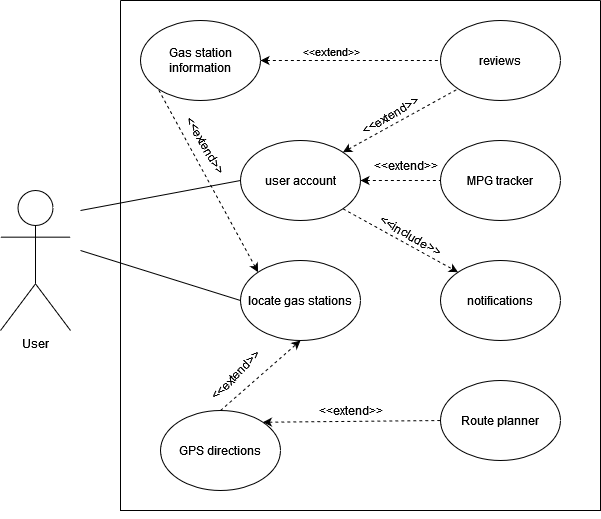

The diagram above was exported from draw.io. Its source (the exported page's mxGraphModel, read from the mxfile embedded in the PNG):
<mxGraphModel dx="954" dy="522" grid="1" gridSize="10" guides="1" tooltips="1" connect="1" arrows="1" fold="1" page="1" pageScale="1" pageWidth="850" pageHeight="1100" math="0" shadow="0">
  <root>
    <mxCell id="0" />
    <mxCell id="1" parent="0" />
    <mxCell id="BhA9pQ3FvRquaxhp6UkD-10" value="User" style="shape=umlActor;verticalLabelPosition=bottom;verticalAlign=top;html=1;outlineConnect=0;" parent="1" vertex="1">
      <mxGeometry x="120" y="200" width="70" height="140" as="geometry" />
    </mxCell>
    <mxCell id="BhA9pQ3FvRquaxhp6UkD-15" value="" style="endArrow=none;html=1;rounded=0;entryX=0;entryY=0.5;entryDx=0;entryDy=0;" parent="1" target="BhA9pQ3FvRquaxhp6UkD-9" edge="1">
      <mxGeometry width="50" height="50" relative="1" as="geometry">
        <mxPoint x="200" y="220" as="sourcePoint" />
        <mxPoint x="310" y="210" as="targetPoint" />
      </mxGeometry>
    </mxCell>
    <mxCell id="BhA9pQ3FvRquaxhp6UkD-16" value="" style="endArrow=none;html=1;rounded=0;entryX=0;entryY=0.5;entryDx=0;entryDy=0;" parent="1" target="BhA9pQ3FvRquaxhp6UkD-2" edge="1">
      <mxGeometry width="50" height="50" relative="1" as="geometry">
        <mxPoint x="200" y="260" as="sourcePoint" />
        <mxPoint x="310" y="290" as="targetPoint" />
      </mxGeometry>
    </mxCell>
    <mxCell id="BhA9pQ3FvRquaxhp6UkD-25" value="" style="swimlane;startSize=0;" parent="1" vertex="1">
      <mxGeometry x="240" y="10" width="480" height="510" as="geometry" />
    </mxCell>
    <mxCell id="BhA9pQ3FvRquaxhp6UkD-1" value="notifications" style="ellipse;whiteSpace=wrap;html=1;" parent="BhA9pQ3FvRquaxhp6UkD-25" vertex="1">
      <mxGeometry x="320" y="260" width="120" height="80" as="geometry" />
    </mxCell>
    <mxCell id="BhA9pQ3FvRquaxhp6UkD-5" value="Route planner" style="ellipse;whiteSpace=wrap;html=1;" parent="BhA9pQ3FvRquaxhp6UkD-25" vertex="1">
      <mxGeometry x="320" y="380" width="120" height="80" as="geometry" />
    </mxCell>
    <mxCell id="BhA9pQ3FvRquaxhp6UkD-6" value="MPG tracker" style="ellipse;whiteSpace=wrap;html=1;" parent="BhA9pQ3FvRquaxhp6UkD-25" vertex="1">
      <mxGeometry x="320" y="140" width="120" height="80" as="geometry" />
    </mxCell>
    <mxCell id="BhA9pQ3FvRquaxhp6UkD-9" value="user account" style="ellipse;whiteSpace=wrap;html=1;" parent="BhA9pQ3FvRquaxhp6UkD-25" vertex="1">
      <mxGeometry x="120" y="140" width="120" height="80" as="geometry" />
    </mxCell>
    <mxCell id="BhA9pQ3FvRquaxhp6UkD-19" value="" style="endArrow=none;dashed=1;html=1;rounded=0;entryX=0;entryY=0.5;entryDx=0;entryDy=0;exitX=1;exitY=0.5;exitDx=0;exitDy=0;strokeColor=default;startArrow=classic;startFill=1;endFill=0;" parent="BhA9pQ3FvRquaxhp6UkD-25" source="BhA9pQ3FvRquaxhp6UkD-4" target="BhA9pQ3FvRquaxhp6UkD-7" edge="1">
      <mxGeometry width="50" height="50" relative="1" as="geometry">
        <mxPoint x="270" y="90" as="sourcePoint" />
        <mxPoint x="320" y="40" as="targetPoint" />
      </mxGeometry>
    </mxCell>
    <mxCell id="BhA9pQ3FvRquaxhp6UkD-26" value="&amp;lt;&amp;lt;extend&amp;gt;&amp;gt;" style="edgeLabel;html=1;align=center;verticalAlign=middle;resizable=0;points=[];" parent="BhA9pQ3FvRquaxhp6UkD-19" vertex="1" connectable="0">
      <mxGeometry x="-0.4" y="-1" relative="1" as="geometry">
        <mxPoint x="16" y="-11" as="offset" />
      </mxGeometry>
    </mxCell>
    <mxCell id="BhA9pQ3FvRquaxhp6UkD-20" value="" style="endArrow=none;dashed=1;html=1;rounded=0;entryX=0;entryY=0.5;entryDx=0;entryDy=0;exitX=1;exitY=0.5;exitDx=0;exitDy=0;startArrow=classic;startFill=1;" parent="BhA9pQ3FvRquaxhp6UkD-25" source="BhA9pQ3FvRquaxhp6UkD-9" target="BhA9pQ3FvRquaxhp6UkD-6" edge="1">
      <mxGeometry width="50" height="50" relative="1" as="geometry">
        <mxPoint x="260" y="280" as="sourcePoint" />
        <mxPoint x="310" y="230" as="targetPoint" />
      </mxGeometry>
    </mxCell>
    <mxCell id="BhA9pQ3FvRquaxhp6UkD-21" value="" style="endArrow=classic;dashed=1;html=1;rounded=0;entryX=0;entryY=0;entryDx=0;entryDy=0;exitX=1;exitY=1;exitDx=0;exitDy=0;endFill=1;startArrow=none;startFill=0;" parent="BhA9pQ3FvRquaxhp6UkD-25" source="BhA9pQ3FvRquaxhp6UkD-9" target="BhA9pQ3FvRquaxhp6UkD-1" edge="1">
      <mxGeometry width="50" height="50" relative="1" as="geometry">
        <mxPoint x="230" y="410" as="sourcePoint" />
        <mxPoint x="330" y="290" as="targetPoint" />
      </mxGeometry>
    </mxCell>
    <mxCell id="BhA9pQ3FvRquaxhp6UkD-22" value="" style="endArrow=none;dashed=1;html=1;rounded=0;entryX=0;entryY=0.5;entryDx=0;entryDy=0;exitX=1;exitY=0;exitDx=0;exitDy=0;startArrow=classic;startFill=1;" parent="BhA9pQ3FvRquaxhp6UkD-25" source="BhA9pQ3FvRquaxhp6UkD-3" target="BhA9pQ3FvRquaxhp6UkD-5" edge="1">
      <mxGeometry width="50" height="50" relative="1" as="geometry">
        <mxPoint x="340" y="580" as="sourcePoint" />
        <mxPoint x="390" y="530" as="targetPoint" />
      </mxGeometry>
    </mxCell>
    <mxCell id="BhA9pQ3FvRquaxhp6UkD-28" value="&amp;lt;&amp;lt;include&amp;gt;&amp;gt;" style="text;html=1;align=center;verticalAlign=middle;resizable=0;points=[];autosize=1;strokeColor=none;fillColor=none;rotation=30;" parent="BhA9pQ3FvRquaxhp6UkD-25" vertex="1">
      <mxGeometry x="245" y="220" width="90" height="30" as="geometry" />
    </mxCell>
    <mxCell id="BhA9pQ3FvRquaxhp6UkD-33" value="&amp;lt;&amp;lt;extend&amp;gt;&amp;gt;" style="text;html=1;align=center;verticalAlign=middle;resizable=0;points=[];autosize=1;strokeColor=none;fillColor=none;rotation=-30;" parent="BhA9pQ3FvRquaxhp6UkD-25" vertex="1">
      <mxGeometry x="225" y="100" width="90" height="30" as="geometry" />
    </mxCell>
    <mxCell id="BhA9pQ3FvRquaxhp6UkD-29" value="&amp;lt;&amp;lt;extend&amp;gt;&amp;gt;" style="text;html=1;align=center;verticalAlign=middle;resizable=0;points=[];autosize=1;strokeColor=none;fillColor=none;" parent="BhA9pQ3FvRquaxhp6UkD-25" vertex="1">
      <mxGeometry x="240" y="150" width="90" height="30" as="geometry" />
    </mxCell>
    <mxCell id="BhA9pQ3FvRquaxhp6UkD-2" value="locate gas stations" style="ellipse;whiteSpace=wrap;html=1;" parent="BhA9pQ3FvRquaxhp6UkD-25" vertex="1">
      <mxGeometry x="120" y="260" width="120" height="80" as="geometry" />
    </mxCell>
    <mxCell id="BhA9pQ3FvRquaxhp6UkD-36" value="&amp;lt;&amp;lt;extend&amp;gt;&amp;gt;" style="text;html=1;align=center;verticalAlign=middle;resizable=0;points=[];autosize=1;strokeColor=none;fillColor=none;rotation=-45;" parent="BhA9pQ3FvRquaxhp6UkD-25" vertex="1">
      <mxGeometry x="70" y="360" width="90" height="30" as="geometry" />
    </mxCell>
    <mxCell id="BhA9pQ3FvRquaxhp6UkD-3" value="GPS directions" style="ellipse;whiteSpace=wrap;html=1;" parent="BhA9pQ3FvRquaxhp6UkD-25" vertex="1">
      <mxGeometry x="40" y="410" width="120" height="80" as="geometry" />
    </mxCell>
    <mxCell id="BhA9pQ3FvRquaxhp6UkD-35" value="" style="endArrow=classic;dashed=1;html=1;rounded=0;entryX=0.5;entryY=1;entryDx=0;entryDy=0;exitX=0.5;exitY=0;exitDx=0;exitDy=0;startArrow=none;startFill=0;endFill=1;" parent="BhA9pQ3FvRquaxhp6UkD-25" source="BhA9pQ3FvRquaxhp6UkD-3" target="BhA9pQ3FvRquaxhp6UkD-2" edge="1">
      <mxGeometry width="50" height="50" relative="1" as="geometry">
        <mxPoint x="170" y="410" as="sourcePoint" />
        <mxPoint x="220" y="360" as="targetPoint" />
      </mxGeometry>
    </mxCell>
    <mxCell id="BhA9pQ3FvRquaxhp6UkD-39" value="" style="endArrow=none;dashed=1;html=1;rounded=0;entryX=0;entryY=1;entryDx=0;entryDy=0;exitX=0;exitY=0;exitDx=0;exitDy=0;endFill=0;startArrow=classic;startFill=1;" parent="BhA9pQ3FvRquaxhp6UkD-25" source="BhA9pQ3FvRquaxhp6UkD-2" target="BhA9pQ3FvRquaxhp6UkD-4" edge="1">
      <mxGeometry width="50" height="50" relative="1" as="geometry">
        <mxPoint x="50" y="170" as="sourcePoint" />
        <mxPoint x="100" y="120" as="targetPoint" />
      </mxGeometry>
    </mxCell>
    <mxCell id="BhA9pQ3FvRquaxhp6UkD-40" value="&amp;lt;&amp;lt;extend&amp;gt;&amp;gt;" style="text;html=1;align=center;verticalAlign=middle;resizable=0;points=[];autosize=1;strokeColor=none;fillColor=none;rotation=60;" parent="BhA9pQ3FvRquaxhp6UkD-25" vertex="1">
      <mxGeometry x="40" y="130" width="90" height="30" as="geometry" />
    </mxCell>
    <mxCell id="BhA9pQ3FvRquaxhp6UkD-32" value="" style="endArrow=none;dashed=1;html=1;rounded=0;entryX=0;entryY=1;entryDx=0;entryDy=0;exitX=1;exitY=0;exitDx=0;exitDy=0;startArrow=classic;startFill=1;" parent="BhA9pQ3FvRquaxhp6UkD-25" source="BhA9pQ3FvRquaxhp6UkD-9" target="BhA9pQ3FvRquaxhp6UkD-7" edge="1">
      <mxGeometry width="50" height="50" relative="1" as="geometry">
        <mxPoint x="260" y="140" as="sourcePoint" />
        <mxPoint x="310" y="90" as="targetPoint" />
      </mxGeometry>
    </mxCell>
    <mxCell id="BhA9pQ3FvRquaxhp6UkD-38" value="&amp;lt;&amp;lt;extend&amp;gt;&amp;gt;" style="text;html=1;align=center;verticalAlign=middle;resizable=0;points=[];autosize=1;strokeColor=none;fillColor=none;" parent="BhA9pQ3FvRquaxhp6UkD-25" vertex="1">
      <mxGeometry x="185" y="395" width="90" height="30" as="geometry" />
    </mxCell>
    <mxCell id="BhA9pQ3FvRquaxhp6UkD-4" value="Gas station information" style="ellipse;whiteSpace=wrap;html=1;" parent="BhA9pQ3FvRquaxhp6UkD-25" vertex="1">
      <mxGeometry x="20" y="20" width="120" height="80" as="geometry" />
    </mxCell>
    <mxCell id="BhA9pQ3FvRquaxhp6UkD-7" value="reviews" style="ellipse;whiteSpace=wrap;html=1;" parent="BhA9pQ3FvRquaxhp6UkD-25" vertex="1">
      <mxGeometry x="320" y="20" width="120" height="80" as="geometry" />
    </mxCell>
    <mxCell id="BhA9pQ3FvRquaxhp6UkD-41" style="edgeStyle=orthogonalEdgeStyle;rounded=0;orthogonalLoop=1;jettySize=auto;html=1;exitX=0.5;exitY=1;exitDx=0;exitDy=0;" parent="1" source="BhA9pQ3FvRquaxhp6UkD-25" target="BhA9pQ3FvRquaxhp6UkD-25" edge="1">
      <mxGeometry relative="1" as="geometry" />
    </mxCell>
  </root>
</mxGraphModel>